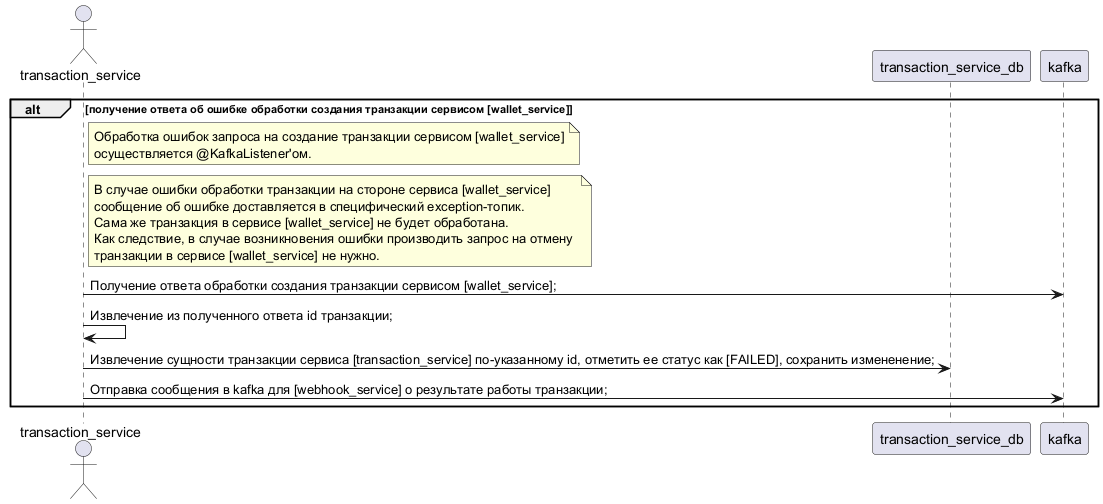

The diagram above was rendered by PlantUML. Its source (embedded in the PNG):
@startuml

actor transaction_service
participant transaction_service_db
participant kafka

alt получение ответа об ошибке обработки создания транзакции сервисом [wallet_service]
	note right transaction_service
		Обработка ошибок запроса на создание транзакции сервисом [wallet_service]
		осуществляется @KafkaListener'ом.
	end note
	note right transaction_service
		В случае ошибки обработки транзакции на стороне сервиса [wallet_service]
		сообщение об ошибке доставляется в специфический exception-топик.
		Сама же транзакция в сервисе [wallet_service] не будет обработана.
		Как следствие, в случае возникновения ошибки производить запрос на отмену 
		транзакции в сервисе [wallet_service] не нужно.
	end note
	transaction_service -> kafka : Получение ответа обработки создания транзакции сервисом [wallet_service];
	transaction_service -> transaction_service : Извлечение из полученного ответа id транзакции;
	transaction_service -> transaction_service_db : Извлечение сущности транзакции сервиса [transaction_service] по-указанному id, отметить ее статус как [FAILED], сохранить измененение;
	transaction_service -> kafka : Отправка сообщения в kafka для [webhook_service] о результате работы транзакции;
end

@enduml